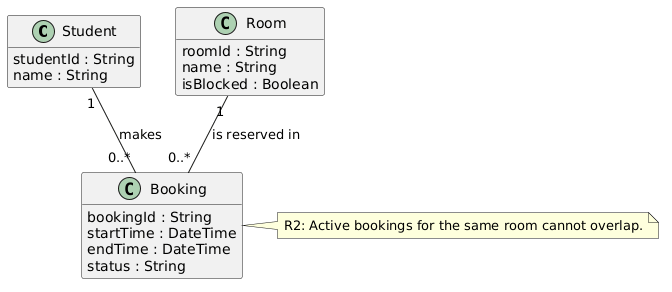

The diagram above was rendered by PlantUML. Its source (embedded in the PNG):
@startuml
hide methods
skinparam classAttributeIconSize 0

class Student {
    studentId : String
    name : String
}

class Room {
    roomId : String
    name : String
    isBlocked : Boolean
}

class Booking {
    bookingId : String
    startTime : DateTime
    endTime : DateTime
    status : String
}

note right of Booking : R2: Active bookings for the same room cannot overlap.

Student "1" -- "0..*" Booking : makes
Room "1" -- "0..*" Booking : is reserved in
@enduml